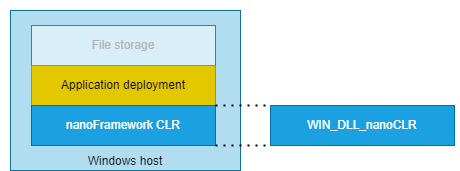

The diagram above was exported from draw.io. Its source (the exported page's mxGraphModel, read from the mxfile embedded in the PNG):
<mxGraphModel dx="2060" dy="1230" grid="1" gridSize="10" guides="1" tooltips="1" connect="1" arrows="1" fold="1" page="1" pageScale="1" pageWidth="583" pageHeight="827" math="0" shadow="0">
  <root>
    <mxCell id="0" />
    <mxCell id="1" parent="0" />
    <mxCell id="DS7DZyM1x_1d4GdzDUlv-1" value="" style="rounded=0;whiteSpace=wrap;html=1;strokeColor=none;" parent="1" vertex="1">
      <mxGeometry x="30" y="40" width="460" height="170" as="geometry" />
    </mxCell>
    <mxCell id="3P8JUsDn4o_TF0837UwO-9" value="Windows host" style="rounded=0;whiteSpace=wrap;html=1;fillColor=#b1ddf0;strokeColor=#10739e;verticalAlign=bottom;" parent="1" vertex="1">
      <mxGeometry x="40" y="50" width="230" height="160" as="geometry" />
    </mxCell>
    <mxCell id="3P8JUsDn4o_TF0837UwO-5" value="File storage" style="rounded=0;whiteSpace=wrap;html=1;opacity=50;fontColor=#B3B3B3;" parent="1" vertex="1">
      <mxGeometry x="61" y="65" width="184" height="40" as="geometry" />
    </mxCell>
    <mxCell id="3P8JUsDn4o_TF0837UwO-6" value="Application deployment" style="rounded=0;whiteSpace=wrap;html=1;fillColor=#e3c800;fontColor=#000000;strokeColor=#B09500;" parent="1" vertex="1">
      <mxGeometry x="61" y="105" width="184" height="40" as="geometry" />
    </mxCell>
    <mxCell id="3P8JUsDn4o_TF0837UwO-7" value="nanoFramework CLR" style="rounded=0;whiteSpace=wrap;html=1;fillColor=#1ba1e2;fontColor=#ffffff;strokeColor=#006EAF;" parent="1" vertex="1">
      <mxGeometry x="61" y="145" width="184" height="40" as="geometry" />
    </mxCell>
    <mxCell id="XivXtM9QlufZ3CQqSwqI-1" value="WIN_DLL_nanoCLR" style="rounded=0;whiteSpace=wrap;html=1;fillColor=#1ba1e2;fontColor=#ffffff;strokeColor=#006EAF;" vertex="1" parent="1">
      <mxGeometry x="300" y="145" width="184" height="40" as="geometry" />
    </mxCell>
    <mxCell id="XivXtM9QlufZ3CQqSwqI-2" value="" style="endArrow=none;dashed=1;html=1;dashPattern=1 3;strokeWidth=2;rounded=0;entryX=0;entryY=0;entryDx=0;entryDy=0;exitX=1;exitY=0;exitDx=0;exitDy=0;" edge="1" parent="1" source="3P8JUsDn4o_TF0837UwO-7" target="XivXtM9QlufZ3CQqSwqI-1">
      <mxGeometry width="50" height="50" relative="1" as="geometry">
        <mxPoint x="270" y="550" as="sourcePoint" />
        <mxPoint x="320" y="500" as="targetPoint" />
      </mxGeometry>
    </mxCell>
    <mxCell id="XivXtM9QlufZ3CQqSwqI-3" value="" style="endArrow=none;dashed=1;html=1;dashPattern=1 3;strokeWidth=2;rounded=0;entryX=0;entryY=1;entryDx=0;entryDy=0;exitX=1;exitY=1;exitDx=0;exitDy=0;" edge="1" parent="1" source="3P8JUsDn4o_TF0837UwO-7" target="XivXtM9QlufZ3CQqSwqI-1">
      <mxGeometry width="50" height="50" relative="1" as="geometry">
        <mxPoint x="255" y="155" as="sourcePoint" />
        <mxPoint x="310" y="155" as="targetPoint" />
      </mxGeometry>
    </mxCell>
  </root>
</mxGraphModel>